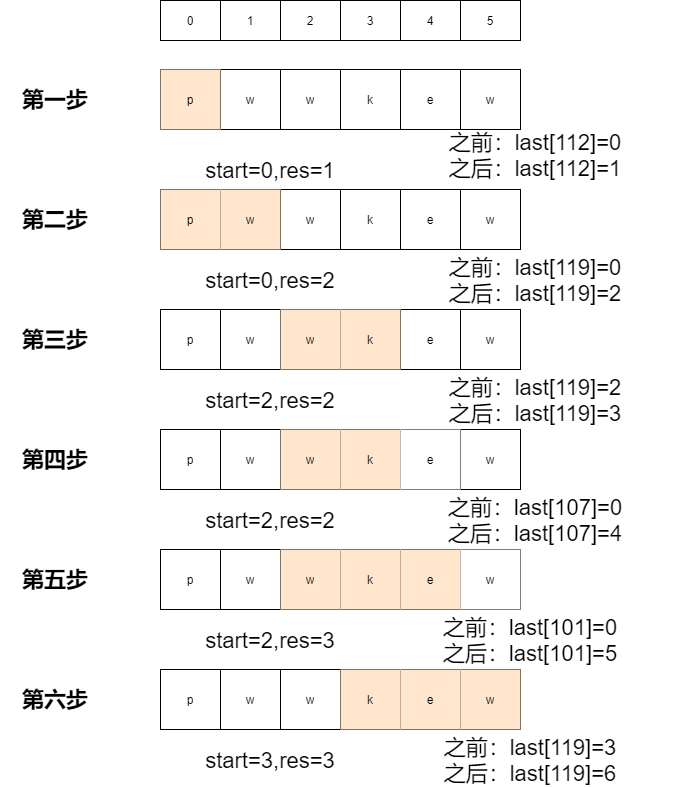

The diagram above was exported from draw.io. Its source (the exported page's mxGraphModel, read from the mxfile embedded in the PNG):
<mxGraphModel dx="1422" dy="762" grid="1" gridSize="10" guides="1" tooltips="1" connect="1" arrows="1" fold="1" page="1" pageScale="1" pageWidth="827" pageHeight="1169" math="0" shadow="0">
  <root>
    <mxCell id="0" />
    <mxCell id="1" parent="0" />
    <mxCell id="U1oLRLUNSmxrFK8w_a_X-43" value="" style="shape=table;html=1;whiteSpace=wrap;startSize=0;container=1;collapsible=0;childLayout=tableLayout;" vertex="1" parent="1">
      <mxGeometry x="210" y="99" width="360" height="60" as="geometry" />
    </mxCell>
    <mxCell id="U1oLRLUNSmxrFK8w_a_X-44" value="" style="shape=partialRectangle;html=1;whiteSpace=wrap;collapsible=0;dropTarget=0;pointerEvents=0;fillColor=none;top=0;left=0;bottom=0;right=0;points=[[0,0.5],[1,0.5]];portConstraint=eastwest;" vertex="1" parent="U1oLRLUNSmxrFK8w_a_X-43">
      <mxGeometry width="360" height="60" as="geometry" />
    </mxCell>
    <mxCell id="U1oLRLUNSmxrFK8w_a_X-45" value="p" style="shape=partialRectangle;html=1;whiteSpace=wrap;connectable=0;overflow=hidden;fillColor=#ffe6cc;top=0;left=0;bottom=0;right=0;strokeColor=#d79b00;" vertex="1" parent="U1oLRLUNSmxrFK8w_a_X-44">
      <mxGeometry width="60" height="60" as="geometry" />
    </mxCell>
    <mxCell id="U1oLRLUNSmxrFK8w_a_X-46" value="w" style="shape=partialRectangle;html=1;whiteSpace=wrap;connectable=0;overflow=hidden;fillColor=none;top=0;left=0;bottom=0;right=0;" vertex="1" parent="U1oLRLUNSmxrFK8w_a_X-44">
      <mxGeometry x="60" width="60" height="60" as="geometry" />
    </mxCell>
    <mxCell id="U1oLRLUNSmxrFK8w_a_X-47" value="w" style="shape=partialRectangle;html=1;whiteSpace=wrap;connectable=0;overflow=hidden;fillColor=none;top=0;left=0;bottom=0;right=0;" vertex="1" parent="U1oLRLUNSmxrFK8w_a_X-44">
      <mxGeometry x="120" width="60" height="60" as="geometry" />
    </mxCell>
    <mxCell id="U1oLRLUNSmxrFK8w_a_X-48" value="k" style="shape=partialRectangle;html=1;whiteSpace=wrap;connectable=0;overflow=hidden;fillColor=none;top=0;left=0;bottom=0;right=0;" vertex="1" parent="U1oLRLUNSmxrFK8w_a_X-44">
      <mxGeometry x="180" width="60" height="60" as="geometry" />
    </mxCell>
    <mxCell id="U1oLRLUNSmxrFK8w_a_X-49" value="e" style="shape=partialRectangle;html=1;whiteSpace=wrap;connectable=0;overflow=hidden;fillColor=none;top=0;left=0;bottom=0;right=0;" vertex="1" parent="U1oLRLUNSmxrFK8w_a_X-44">
      <mxGeometry x="240" width="60" height="60" as="geometry" />
    </mxCell>
    <mxCell id="U1oLRLUNSmxrFK8w_a_X-50" value="w" style="shape=partialRectangle;html=1;whiteSpace=wrap;connectable=0;overflow=hidden;fillColor=none;top=0;left=0;bottom=0;right=0;" vertex="1" parent="U1oLRLUNSmxrFK8w_a_X-44">
      <mxGeometry x="300" width="60" height="60" as="geometry" />
    </mxCell>
    <mxCell id="U1oLRLUNSmxrFK8w_a_X-51" value="" style="shape=table;html=1;whiteSpace=wrap;startSize=0;container=1;collapsible=0;childLayout=tableLayout;" vertex="1" parent="1">
      <mxGeometry x="210" y="219" width="360" height="60" as="geometry" />
    </mxCell>
    <mxCell id="U1oLRLUNSmxrFK8w_a_X-52" value="" style="shape=partialRectangle;html=1;whiteSpace=wrap;collapsible=0;dropTarget=0;pointerEvents=0;fillColor=none;top=0;left=0;bottom=0;right=0;points=[[0,0.5],[1,0.5]];portConstraint=eastwest;" vertex="1" parent="U1oLRLUNSmxrFK8w_a_X-51">
      <mxGeometry width="360" height="60" as="geometry" />
    </mxCell>
    <mxCell id="U1oLRLUNSmxrFK8w_a_X-53" value="p" style="shape=partialRectangle;html=1;whiteSpace=wrap;connectable=0;overflow=hidden;fillColor=#ffe6cc;top=0;left=0;bottom=0;right=0;strokeColor=#d79b00;" vertex="1" parent="U1oLRLUNSmxrFK8w_a_X-52">
      <mxGeometry width="60" height="60" as="geometry" />
    </mxCell>
    <mxCell id="U1oLRLUNSmxrFK8w_a_X-54" value="w" style="shape=partialRectangle;html=1;whiteSpace=wrap;connectable=0;overflow=hidden;fillColor=#ffe6cc;top=0;left=0;bottom=0;right=0;strokeColor=#d79b00;" vertex="1" parent="U1oLRLUNSmxrFK8w_a_X-52">
      <mxGeometry x="60" width="60" height="60" as="geometry" />
    </mxCell>
    <mxCell id="U1oLRLUNSmxrFK8w_a_X-55" value="w" style="shape=partialRectangle;html=1;whiteSpace=wrap;connectable=0;overflow=hidden;fillColor=none;top=0;left=0;bottom=0;right=0;" vertex="1" parent="U1oLRLUNSmxrFK8w_a_X-52">
      <mxGeometry x="120" width="60" height="60" as="geometry" />
    </mxCell>
    <mxCell id="U1oLRLUNSmxrFK8w_a_X-56" value="k" style="shape=partialRectangle;html=1;whiteSpace=wrap;connectable=0;overflow=hidden;fillColor=none;top=0;left=0;bottom=0;right=0;" vertex="1" parent="U1oLRLUNSmxrFK8w_a_X-52">
      <mxGeometry x="180" width="60" height="60" as="geometry" />
    </mxCell>
    <mxCell id="U1oLRLUNSmxrFK8w_a_X-57" value="e" style="shape=partialRectangle;html=1;whiteSpace=wrap;connectable=0;overflow=hidden;fillColor=none;top=0;left=0;bottom=0;right=0;" vertex="1" parent="U1oLRLUNSmxrFK8w_a_X-52">
      <mxGeometry x="240" width="60" height="60" as="geometry" />
    </mxCell>
    <mxCell id="U1oLRLUNSmxrFK8w_a_X-58" value="w" style="shape=partialRectangle;html=1;whiteSpace=wrap;connectable=0;overflow=hidden;fillColor=none;top=0;left=0;bottom=0;right=0;" vertex="1" parent="U1oLRLUNSmxrFK8w_a_X-52">
      <mxGeometry x="300" width="60" height="60" as="geometry" />
    </mxCell>
    <mxCell id="U1oLRLUNSmxrFK8w_a_X-59" value="" style="shape=table;html=1;whiteSpace=wrap;startSize=0;container=1;collapsible=0;childLayout=tableLayout;" vertex="1" parent="1">
      <mxGeometry x="210" y="339" width="360" height="60" as="geometry" />
    </mxCell>
    <mxCell id="U1oLRLUNSmxrFK8w_a_X-60" value="" style="shape=partialRectangle;html=1;whiteSpace=wrap;collapsible=0;dropTarget=0;pointerEvents=0;fillColor=none;top=0;left=0;bottom=0;right=0;points=[[0,0.5],[1,0.5]];portConstraint=eastwest;" vertex="1" parent="U1oLRLUNSmxrFK8w_a_X-59">
      <mxGeometry width="360" height="60" as="geometry" />
    </mxCell>
    <mxCell id="U1oLRLUNSmxrFK8w_a_X-61" value="p" style="shape=partialRectangle;html=1;whiteSpace=wrap;connectable=0;overflow=hidden;fillColor=none;top=0;left=0;bottom=0;right=0;" vertex="1" parent="U1oLRLUNSmxrFK8w_a_X-60">
      <mxGeometry width="60" height="60" as="geometry" />
    </mxCell>
    <mxCell id="U1oLRLUNSmxrFK8w_a_X-62" value="w" style="shape=partialRectangle;html=1;whiteSpace=wrap;connectable=0;overflow=hidden;fillColor=none;top=0;left=0;bottom=0;right=0;" vertex="1" parent="U1oLRLUNSmxrFK8w_a_X-60">
      <mxGeometry x="60" width="60" height="60" as="geometry" />
    </mxCell>
    <mxCell id="U1oLRLUNSmxrFK8w_a_X-63" value="w" style="shape=partialRectangle;html=1;whiteSpace=wrap;connectable=0;overflow=hidden;fillColor=#ffe6cc;top=0;left=0;bottom=0;right=0;strokeColor=#d79b00;" vertex="1" parent="U1oLRLUNSmxrFK8w_a_X-60">
      <mxGeometry x="120" width="60" height="60" as="geometry" />
    </mxCell>
    <mxCell id="U1oLRLUNSmxrFK8w_a_X-64" value="k" style="shape=partialRectangle;html=1;whiteSpace=wrap;connectable=0;overflow=hidden;fillColor=#ffe6cc;top=0;left=0;bottom=0;right=0;strokeColor=#d79b00;" vertex="1" parent="U1oLRLUNSmxrFK8w_a_X-60">
      <mxGeometry x="180" width="60" height="60" as="geometry" />
    </mxCell>
    <mxCell id="U1oLRLUNSmxrFK8w_a_X-65" value="e" style="shape=partialRectangle;html=1;whiteSpace=wrap;connectable=0;overflow=hidden;fillColor=none;top=0;left=0;bottom=0;right=0;" vertex="1" parent="U1oLRLUNSmxrFK8w_a_X-60">
      <mxGeometry x="240" width="60" height="60" as="geometry" />
    </mxCell>
    <mxCell id="U1oLRLUNSmxrFK8w_a_X-66" value="w" style="shape=partialRectangle;html=1;whiteSpace=wrap;connectable=0;overflow=hidden;fillColor=none;top=0;left=0;bottom=0;right=0;" vertex="1" parent="U1oLRLUNSmxrFK8w_a_X-60">
      <mxGeometry x="300" width="60" height="60" as="geometry" />
    </mxCell>
    <mxCell id="U1oLRLUNSmxrFK8w_a_X-67" value="" style="shape=table;html=1;whiteSpace=wrap;startSize=0;container=1;collapsible=0;childLayout=tableLayout;" vertex="1" parent="1">
      <mxGeometry x="210" y="459" width="360" height="60" as="geometry" />
    </mxCell>
    <mxCell id="U1oLRLUNSmxrFK8w_a_X-68" value="" style="shape=partialRectangle;html=1;whiteSpace=wrap;collapsible=0;dropTarget=0;pointerEvents=0;fillColor=none;top=0;left=0;bottom=0;right=0;points=[[0,0.5],[1,0.5]];portConstraint=eastwest;" vertex="1" parent="U1oLRLUNSmxrFK8w_a_X-67">
      <mxGeometry width="360" height="60" as="geometry" />
    </mxCell>
    <mxCell id="U1oLRLUNSmxrFK8w_a_X-69" value="p" style="shape=partialRectangle;html=1;whiteSpace=wrap;connectable=0;overflow=hidden;fillColor=none;top=0;left=0;bottom=0;right=0;" vertex="1" parent="U1oLRLUNSmxrFK8w_a_X-68">
      <mxGeometry width="60" height="60" as="geometry" />
    </mxCell>
    <mxCell id="U1oLRLUNSmxrFK8w_a_X-70" value="w" style="shape=partialRectangle;html=1;whiteSpace=wrap;connectable=0;overflow=hidden;fillColor=none;top=0;left=0;bottom=0;right=0;" vertex="1" parent="U1oLRLUNSmxrFK8w_a_X-68">
      <mxGeometry x="60" width="60" height="60" as="geometry" />
    </mxCell>
    <mxCell id="U1oLRLUNSmxrFK8w_a_X-71" value="w" style="shape=partialRectangle;html=1;whiteSpace=wrap;connectable=0;overflow=hidden;fillColor=#ffe6cc;top=0;left=0;bottom=0;right=0;strokeColor=#d79b00;" vertex="1" parent="U1oLRLUNSmxrFK8w_a_X-68">
      <mxGeometry x="120" width="60" height="60" as="geometry" />
    </mxCell>
    <mxCell id="U1oLRLUNSmxrFK8w_a_X-72" value="k" style="shape=partialRectangle;html=1;whiteSpace=wrap;connectable=0;overflow=hidden;fillColor=#ffe6cc;top=0;left=0;bottom=0;right=0;strokeColor=#d79b00;" vertex="1" parent="U1oLRLUNSmxrFK8w_a_X-68">
      <mxGeometry x="180" width="60" height="60" as="geometry" />
    </mxCell>
    <mxCell id="U1oLRLUNSmxrFK8w_a_X-73" value="e" style="shape=partialRectangle;html=1;whiteSpace=wrap;connectable=0;overflow=hidden;top=0;left=0;bottom=0;right=0;" vertex="1" parent="U1oLRLUNSmxrFK8w_a_X-68">
      <mxGeometry x="240" width="60" height="60" as="geometry" />
    </mxCell>
    <mxCell id="U1oLRLUNSmxrFK8w_a_X-74" value="w" style="shape=partialRectangle;html=1;whiteSpace=wrap;connectable=0;overflow=hidden;fillColor=none;top=0;left=0;bottom=0;right=0;" vertex="1" parent="U1oLRLUNSmxrFK8w_a_X-68">
      <mxGeometry x="300" width="60" height="60" as="geometry" />
    </mxCell>
    <mxCell id="U1oLRLUNSmxrFK8w_a_X-75" value="" style="shape=table;html=1;whiteSpace=wrap;startSize=0;container=1;collapsible=0;childLayout=tableLayout;" vertex="1" parent="1">
      <mxGeometry x="210" y="579" width="360" height="60" as="geometry" />
    </mxCell>
    <mxCell id="U1oLRLUNSmxrFK8w_a_X-76" value="" style="shape=partialRectangle;html=1;whiteSpace=wrap;collapsible=0;dropTarget=0;pointerEvents=0;fillColor=none;top=0;left=0;bottom=0;right=0;points=[[0,0.5],[1,0.5]];portConstraint=eastwest;" vertex="1" parent="U1oLRLUNSmxrFK8w_a_X-75">
      <mxGeometry width="360" height="60" as="geometry" />
    </mxCell>
    <mxCell id="U1oLRLUNSmxrFK8w_a_X-77" value="p" style="shape=partialRectangle;html=1;whiteSpace=wrap;connectable=0;overflow=hidden;fillColor=none;top=0;left=0;bottom=0;right=0;" vertex="1" parent="U1oLRLUNSmxrFK8w_a_X-76">
      <mxGeometry width="60" height="60" as="geometry" />
    </mxCell>
    <mxCell id="U1oLRLUNSmxrFK8w_a_X-78" value="w" style="shape=partialRectangle;html=1;whiteSpace=wrap;connectable=0;overflow=hidden;fillColor=none;top=0;left=0;bottom=0;right=0;" vertex="1" parent="U1oLRLUNSmxrFK8w_a_X-76">
      <mxGeometry x="60" width="60" height="60" as="geometry" />
    </mxCell>
    <mxCell id="U1oLRLUNSmxrFK8w_a_X-79" value="w" style="shape=partialRectangle;html=1;whiteSpace=wrap;connectable=0;overflow=hidden;fillColor=#ffe6cc;top=0;left=0;bottom=0;right=0;strokeColor=#d79b00;" vertex="1" parent="U1oLRLUNSmxrFK8w_a_X-76">
      <mxGeometry x="120" width="60" height="60" as="geometry" />
    </mxCell>
    <mxCell id="U1oLRLUNSmxrFK8w_a_X-80" value="k" style="shape=partialRectangle;html=1;whiteSpace=wrap;connectable=0;overflow=hidden;fillColor=#ffe6cc;top=0;left=0;bottom=0;right=0;strokeColor=#d79b00;" vertex="1" parent="U1oLRLUNSmxrFK8w_a_X-76">
      <mxGeometry x="180" width="60" height="60" as="geometry" />
    </mxCell>
    <mxCell id="U1oLRLUNSmxrFK8w_a_X-81" value="e" style="shape=partialRectangle;html=1;whiteSpace=wrap;connectable=0;overflow=hidden;fillColor=#ffe6cc;top=0;left=0;bottom=0;right=0;strokeColor=#d79b00;" vertex="1" parent="U1oLRLUNSmxrFK8w_a_X-76">
      <mxGeometry x="240" width="60" height="60" as="geometry" />
    </mxCell>
    <mxCell id="U1oLRLUNSmxrFK8w_a_X-82" value="w" style="shape=partialRectangle;html=1;whiteSpace=wrap;connectable=0;overflow=hidden;top=0;left=0;bottom=0;right=0;" vertex="1" parent="U1oLRLUNSmxrFK8w_a_X-76">
      <mxGeometry x="300" width="60" height="60" as="geometry" />
    </mxCell>
    <mxCell id="U1oLRLUNSmxrFK8w_a_X-83" value="" style="shape=table;html=1;whiteSpace=wrap;startSize=0;container=1;collapsible=0;childLayout=tableLayout;" vertex="1" parent="1">
      <mxGeometry x="210" y="699" width="360" height="60" as="geometry" />
    </mxCell>
    <mxCell id="U1oLRLUNSmxrFK8w_a_X-84" value="" style="shape=partialRectangle;html=1;whiteSpace=wrap;collapsible=0;dropTarget=0;pointerEvents=0;fillColor=none;top=0;left=0;bottom=0;right=0;points=[[0,0.5],[1,0.5]];portConstraint=eastwest;" vertex="1" parent="U1oLRLUNSmxrFK8w_a_X-83">
      <mxGeometry width="360" height="60" as="geometry" />
    </mxCell>
    <mxCell id="U1oLRLUNSmxrFK8w_a_X-85" value="p" style="shape=partialRectangle;html=1;whiteSpace=wrap;connectable=0;overflow=hidden;fillColor=none;top=0;left=0;bottom=0;right=0;" vertex="1" parent="U1oLRLUNSmxrFK8w_a_X-84">
      <mxGeometry width="60" height="60" as="geometry" />
    </mxCell>
    <mxCell id="U1oLRLUNSmxrFK8w_a_X-86" value="w" style="shape=partialRectangle;html=1;whiteSpace=wrap;connectable=0;overflow=hidden;fillColor=none;top=0;left=0;bottom=0;right=0;" vertex="1" parent="U1oLRLUNSmxrFK8w_a_X-84">
      <mxGeometry x="60" width="60" height="60" as="geometry" />
    </mxCell>
    <mxCell id="U1oLRLUNSmxrFK8w_a_X-87" value="w" style="shape=partialRectangle;html=1;whiteSpace=wrap;connectable=0;overflow=hidden;fillColor=none;top=0;left=0;bottom=0;right=0;" vertex="1" parent="U1oLRLUNSmxrFK8w_a_X-84">
      <mxGeometry x="120" width="60" height="60" as="geometry" />
    </mxCell>
    <mxCell id="U1oLRLUNSmxrFK8w_a_X-88" value="k" style="shape=partialRectangle;html=1;whiteSpace=wrap;connectable=0;overflow=hidden;fillColor=#ffe6cc;top=0;left=0;bottom=0;right=0;strokeColor=#d79b00;" vertex="1" parent="U1oLRLUNSmxrFK8w_a_X-84">
      <mxGeometry x="180" width="60" height="60" as="geometry" />
    </mxCell>
    <mxCell id="U1oLRLUNSmxrFK8w_a_X-89" value="e" style="shape=partialRectangle;html=1;whiteSpace=wrap;connectable=0;overflow=hidden;fillColor=#ffe6cc;top=0;left=0;bottom=0;right=0;strokeColor=#d79b00;" vertex="1" parent="U1oLRLUNSmxrFK8w_a_X-84">
      <mxGeometry x="240" width="60" height="60" as="geometry" />
    </mxCell>
    <mxCell id="U1oLRLUNSmxrFK8w_a_X-90" value="w" style="shape=partialRectangle;html=1;whiteSpace=wrap;connectable=0;overflow=hidden;fillColor=#ffe6cc;top=0;left=0;bottom=0;right=0;strokeColor=#d79b00;" vertex="1" parent="U1oLRLUNSmxrFK8w_a_X-84">
      <mxGeometry x="300" width="60" height="60" as="geometry" />
    </mxCell>
    <mxCell id="U1oLRLUNSmxrFK8w_a_X-100" value="第一步" style="text;html=1;align=center;verticalAlign=middle;whiteSpace=wrap;rounded=0;fontSize=22;fontStyle=1;" vertex="1" parent="1">
      <mxGeometry x="50" y="119" width="110" height="20" as="geometry" />
    </mxCell>
    <mxCell id="U1oLRLUNSmxrFK8w_a_X-102" value="第二步" style="text;html=1;align=center;verticalAlign=middle;whiteSpace=wrap;rounded=0;fontSize=22;fontStyle=1;" vertex="1" parent="1">
      <mxGeometry x="50" y="239" width="110" height="20" as="geometry" />
    </mxCell>
    <mxCell id="U1oLRLUNSmxrFK8w_a_X-103" value="第三步" style="text;html=1;align=center;verticalAlign=middle;whiteSpace=wrap;rounded=0;fontSize=22;fontStyle=1;" vertex="1" parent="1">
      <mxGeometry x="50" y="359" width="110" height="20" as="geometry" />
    </mxCell>
    <mxCell id="U1oLRLUNSmxrFK8w_a_X-104" value="第四步" style="text;html=1;align=center;verticalAlign=middle;whiteSpace=wrap;rounded=0;fontSize=22;fontStyle=1;" vertex="1" parent="1">
      <mxGeometry x="50" y="479" width="110" height="20" as="geometry" />
    </mxCell>
    <mxCell id="U1oLRLUNSmxrFK8w_a_X-105" value="第五步" style="text;html=1;align=center;verticalAlign=middle;whiteSpace=wrap;rounded=0;fontSize=22;fontStyle=1;" vertex="1" parent="1">
      <mxGeometry x="50" y="599" width="110" height="20" as="geometry" />
    </mxCell>
    <mxCell id="U1oLRLUNSmxrFK8w_a_X-106" value="第六步" style="text;html=1;align=center;verticalAlign=middle;whiteSpace=wrap;rounded=0;fontSize=22;fontStyle=1;" vertex="1" parent="1">
      <mxGeometry x="50" y="719" width="110" height="20" as="geometry" />
    </mxCell>
    <mxCell id="U1oLRLUNSmxrFK8w_a_X-107" value="start=0,res=1" style="text;html=1;strokeColor=none;fillColor=none;align=center;verticalAlign=middle;whiteSpace=wrap;rounded=0;fontSize=22;fontColor=#000000;" vertex="1" parent="1">
      <mxGeometry x="220" y="190" width="200" height="20" as="geometry" />
    </mxCell>
    <mxCell id="U1oLRLUNSmxrFK8w_a_X-108" value="之前：last[112]=0&lt;br&gt;之后：last[112]=1" style="text;html=1;strokeColor=none;fillColor=none;align=center;verticalAlign=middle;whiteSpace=wrap;rounded=0;fontSize=22;fontColor=#000000;" vertex="1" parent="1">
      <mxGeometry x="430" y="170" width="310" height="30" as="geometry" />
    </mxCell>
    <mxCell id="U1oLRLUNSmxrFK8w_a_X-109" value="start=0,res=2" style="text;html=1;strokeColor=none;fillColor=none;align=center;verticalAlign=middle;whiteSpace=wrap;rounded=0;fontSize=22;fontColor=#000000;" vertex="1" parent="1">
      <mxGeometry x="220" y="300" width="200" height="20" as="geometry" />
    </mxCell>
    <mxCell id="U1oLRLUNSmxrFK8w_a_X-110" value="之前：last[119]=0&lt;br&gt;之后：last[119]=2" style="text;html=1;strokeColor=none;fillColor=none;align=center;verticalAlign=middle;whiteSpace=wrap;rounded=0;fontSize=22;fontColor=#000000;" vertex="1" parent="1">
      <mxGeometry x="490" y="300" width="190" height="20" as="geometry" />
    </mxCell>
    <mxCell id="U1oLRLUNSmxrFK8w_a_X-111" value="start=2,res=2" style="text;html=1;strokeColor=none;fillColor=none;align=center;verticalAlign=middle;whiteSpace=wrap;rounded=0;fontSize=22;fontColor=#000000;" vertex="1" parent="1">
      <mxGeometry x="220" y="420" width="200" height="20" as="geometry" />
    </mxCell>
    <mxCell id="U1oLRLUNSmxrFK8w_a_X-112" value="之前：last[119]=2&lt;br&gt;之后：last[119]=3" style="text;html=1;strokeColor=none;fillColor=none;align=center;verticalAlign=middle;whiteSpace=wrap;rounded=0;fontSize=22;fontColor=#000000;" vertex="1" parent="1">
      <mxGeometry x="490" y="420" width="190" height="20" as="geometry" />
    </mxCell>
    <mxCell id="U1oLRLUNSmxrFK8w_a_X-113" value="start=2,res=2" style="text;html=1;strokeColor=none;fillColor=none;align=center;verticalAlign=middle;whiteSpace=wrap;rounded=0;fontSize=22;fontColor=#000000;" vertex="1" parent="1">
      <mxGeometry x="220" y="540" width="200" height="20" as="geometry" />
    </mxCell>
    <mxCell id="U1oLRLUNSmxrFK8w_a_X-114" value="之前：last[107]=0&lt;br&gt;之后：last[107]=4" style="text;html=1;strokeColor=none;fillColor=none;align=center;verticalAlign=middle;whiteSpace=wrap;rounded=0;fontSize=22;fontColor=#000000;" vertex="1" parent="1">
      <mxGeometry x="490" y="540" width="190" height="20" as="geometry" />
    </mxCell>
    <mxCell id="U1oLRLUNSmxrFK8w_a_X-115" value="start=2,res=3" style="text;html=1;strokeColor=none;fillColor=none;align=center;verticalAlign=middle;whiteSpace=wrap;rounded=0;fontSize=22;fontColor=#000000;" vertex="1" parent="1">
      <mxGeometry x="220" y="660" width="200" height="20" as="geometry" />
    </mxCell>
    <mxCell id="U1oLRLUNSmxrFK8w_a_X-116" value="之前：last[101]=0&lt;br&gt;之后：last[101]=5" style="text;html=1;strokeColor=none;fillColor=none;align=center;verticalAlign=middle;whiteSpace=wrap;rounded=0;fontSize=22;fontColor=#000000;" vertex="1" parent="1">
      <mxGeometry x="490" y="660" width="180" height="20" as="geometry" />
    </mxCell>
    <mxCell id="U1oLRLUNSmxrFK8w_a_X-117" value="start=3,res=3" style="text;html=1;strokeColor=none;fillColor=none;align=center;verticalAlign=middle;whiteSpace=wrap;rounded=0;fontSize=22;fontColor=#000000;" vertex="1" parent="1">
      <mxGeometry x="220" y="780" width="200" height="20" as="geometry" />
    </mxCell>
    <mxCell id="U1oLRLUNSmxrFK8w_a_X-118" value="之前：last[119]=3&lt;br&gt;之后：last[119]=6" style="text;html=1;strokeColor=none;fillColor=none;align=center;verticalAlign=middle;whiteSpace=wrap;rounded=0;fontSize=22;fontColor=#000000;" vertex="1" parent="1">
      <mxGeometry x="490" y="780" width="180" height="20" as="geometry" />
    </mxCell>
    <mxCell id="U1oLRLUNSmxrFK8w_a_X-119" value="" style="shape=table;html=1;whiteSpace=wrap;startSize=0;container=1;collapsible=0;childLayout=tableLayout;" vertex="1" parent="1">
      <mxGeometry x="210" y="30" width="360" height="40" as="geometry" />
    </mxCell>
    <mxCell id="U1oLRLUNSmxrFK8w_a_X-120" value="" style="shape=partialRectangle;html=1;whiteSpace=wrap;collapsible=0;dropTarget=0;pointerEvents=0;fillColor=none;top=0;left=0;bottom=0;right=0;points=[[0,0.5],[1,0.5]];portConstraint=eastwest;" vertex="1" parent="U1oLRLUNSmxrFK8w_a_X-119">
      <mxGeometry width="360" height="40" as="geometry" />
    </mxCell>
    <mxCell id="U1oLRLUNSmxrFK8w_a_X-121" value="0" style="shape=partialRectangle;html=1;whiteSpace=wrap;connectable=0;overflow=hidden;fillColor=none;top=0;left=0;bottom=0;right=0;" vertex="1" parent="U1oLRLUNSmxrFK8w_a_X-120">
      <mxGeometry width="60" height="40" as="geometry" />
    </mxCell>
    <mxCell id="U1oLRLUNSmxrFK8w_a_X-122" value="1" style="shape=partialRectangle;html=1;whiteSpace=wrap;connectable=0;overflow=hidden;fillColor=none;top=0;left=0;bottom=0;right=0;" vertex="1" parent="U1oLRLUNSmxrFK8w_a_X-120">
      <mxGeometry x="60" width="60" height="40" as="geometry" />
    </mxCell>
    <mxCell id="U1oLRLUNSmxrFK8w_a_X-123" value="2" style="shape=partialRectangle;html=1;whiteSpace=wrap;connectable=0;overflow=hidden;fillColor=none;top=0;left=0;bottom=0;right=0;" vertex="1" parent="U1oLRLUNSmxrFK8w_a_X-120">
      <mxGeometry x="120" width="60" height="40" as="geometry" />
    </mxCell>
    <mxCell id="U1oLRLUNSmxrFK8w_a_X-124" value="3" style="shape=partialRectangle;html=1;whiteSpace=wrap;connectable=0;overflow=hidden;fillColor=none;top=0;left=0;bottom=0;right=0;" vertex="1" parent="U1oLRLUNSmxrFK8w_a_X-120">
      <mxGeometry x="180" width="60" height="40" as="geometry" />
    </mxCell>
    <mxCell id="U1oLRLUNSmxrFK8w_a_X-125" value="4" style="shape=partialRectangle;html=1;whiteSpace=wrap;connectable=0;overflow=hidden;fillColor=none;top=0;left=0;bottom=0;right=0;" vertex="1" parent="U1oLRLUNSmxrFK8w_a_X-120">
      <mxGeometry x="240" width="60" height="40" as="geometry" />
    </mxCell>
    <mxCell id="U1oLRLUNSmxrFK8w_a_X-126" value="5" style="shape=partialRectangle;html=1;whiteSpace=wrap;connectable=0;overflow=hidden;fillColor=none;top=0;left=0;bottom=0;right=0;" vertex="1" parent="U1oLRLUNSmxrFK8w_a_X-120">
      <mxGeometry x="300" width="60" height="40" as="geometry" />
    </mxCell>
  </root>
</mxGraphModel>